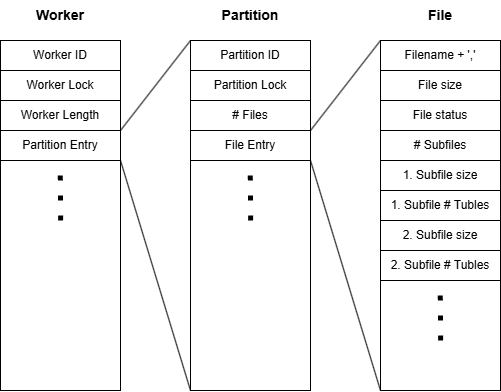

The diagram above was exported from draw.io. Its source (the exported page's mxGraphModel, read from the mxfile embedded in the PNG):
<mxGraphModel dx="1563" dy="586" grid="1" gridSize="10" guides="1" tooltips="1" connect="1" arrows="1" fold="1" page="1" pageScale="1" pageWidth="827" pageHeight="1169" math="0" shadow="0">
  <root>
    <mxCell id="0" />
    <mxCell id="1" parent="0" />
    <mxCell id="WzXt60KTRU3QuJ7-sdqa-2" value="" style="rounded=0;whiteSpace=wrap;html=1;" vertex="1" parent="1">
      <mxGeometry x="120" y="70" width="120" height="350" as="geometry" />
    </mxCell>
    <mxCell id="WzXt60KTRU3QuJ7-sdqa-1" value="Worker ID" style="rounded=0;whiteSpace=wrap;html=1;" vertex="1" parent="1">
      <mxGeometry x="120" y="70" width="120" height="30" as="geometry" />
    </mxCell>
    <mxCell id="WzXt60KTRU3QuJ7-sdqa-3" value="Worker Lock" style="rounded=0;whiteSpace=wrap;html=1;" vertex="1" parent="1">
      <mxGeometry x="120" y="100" width="120" height="30" as="geometry" />
    </mxCell>
    <mxCell id="WzXt60KTRU3QuJ7-sdqa-4" value="Worker Length" style="rounded=0;whiteSpace=wrap;html=1;" vertex="1" parent="1">
      <mxGeometry x="120" y="130" width="120" height="30" as="geometry" />
    </mxCell>
    <mxCell id="WzXt60KTRU3QuJ7-sdqa-5" value="Partition Entry" style="rounded=0;whiteSpace=wrap;html=1;" vertex="1" parent="1">
      <mxGeometry x="120" y="160" width="120" height="30" as="geometry" />
    </mxCell>
    <mxCell id="WzXt60KTRU3QuJ7-sdqa-6" value="" style="endArrow=none;dashed=1;html=1;dashPattern=1 3;strokeWidth=5;rounded=0;" edge="1" parent="1">
      <mxGeometry width="50" height="50" relative="1" as="geometry">
        <mxPoint x="180.16" y="250" as="sourcePoint" />
        <mxPoint x="179.66" y="190" as="targetPoint" />
      </mxGeometry>
    </mxCell>
    <mxCell id="WzXt60KTRU3QuJ7-sdqa-7" value="" style="endArrow=none;html=1;rounded=0;exitX=1;exitY=0;exitDx=0;exitDy=0;entryX=0;entryY=0;entryDx=0;entryDy=0;" edge="1" parent="1" source="WzXt60KTRU3QuJ7-sdqa-5" target="WzXt60KTRU3QuJ7-sdqa-8">
      <mxGeometry width="50" height="50" relative="1" as="geometry">
        <mxPoint x="380" y="320" as="sourcePoint" />
        <mxPoint x="390" y="70" as="targetPoint" />
      </mxGeometry>
    </mxCell>
    <mxCell id="WzXt60KTRU3QuJ7-sdqa-8" value="" style="rounded=0;whiteSpace=wrap;html=1;" vertex="1" parent="1">
      <mxGeometry x="310" y="70" width="120" height="350" as="geometry" />
    </mxCell>
    <mxCell id="WzXt60KTRU3QuJ7-sdqa-9" value="" style="endArrow=none;html=1;rounded=0;exitX=1;exitY=1;exitDx=0;exitDy=0;entryX=0;entryY=1;entryDx=0;entryDy=0;" edge="1" parent="1" source="WzXt60KTRU3QuJ7-sdqa-5" target="WzXt60KTRU3QuJ7-sdqa-8">
      <mxGeometry width="50" height="50" relative="1" as="geometry">
        <mxPoint x="250" y="170" as="sourcePoint" />
        <mxPoint x="440" y="90" as="targetPoint" />
      </mxGeometry>
    </mxCell>
    <mxCell id="WzXt60KTRU3QuJ7-sdqa-10" value="Partition ID" style="rounded=0;whiteSpace=wrap;html=1;" vertex="1" parent="1">
      <mxGeometry x="310" y="70" width="120" height="30" as="geometry" />
    </mxCell>
    <mxCell id="WzXt60KTRU3QuJ7-sdqa-11" value="Partition Lock" style="rounded=0;whiteSpace=wrap;html=1;" vertex="1" parent="1">
      <mxGeometry x="310" y="100" width="120" height="30" as="geometry" />
    </mxCell>
    <mxCell id="WzXt60KTRU3QuJ7-sdqa-12" value="# Files" style="rounded=0;whiteSpace=wrap;html=1;" vertex="1" parent="1">
      <mxGeometry x="310" y="130" width="120" height="30" as="geometry" />
    </mxCell>
    <mxCell id="WzXt60KTRU3QuJ7-sdqa-13" value="File Entry" style="rounded=0;whiteSpace=wrap;html=1;" vertex="1" parent="1">
      <mxGeometry x="310" y="160" width="120" height="30" as="geometry" />
    </mxCell>
    <mxCell id="WzXt60KTRU3QuJ7-sdqa-14" value="" style="endArrow=none;dashed=1;html=1;dashPattern=1 3;strokeWidth=5;rounded=0;" edge="1" parent="1">
      <mxGeometry width="50" height="50" relative="1" as="geometry">
        <mxPoint x="370.15999999999997" y="250" as="sourcePoint" />
        <mxPoint x="369.65999999999997" y="190" as="targetPoint" />
      </mxGeometry>
    </mxCell>
    <mxCell id="WzXt60KTRU3QuJ7-sdqa-15" value="" style="endArrow=none;html=1;rounded=0;exitX=1;exitY=0;exitDx=0;exitDy=0;entryX=0;entryY=0;entryDx=0;entryDy=0;" edge="1" parent="1" source="WzXt60KTRU3QuJ7-sdqa-13" target="WzXt60KTRU3QuJ7-sdqa-16">
      <mxGeometry width="50" height="50" relative="1" as="geometry">
        <mxPoint x="510" y="160" as="sourcePoint" />
        <mxPoint x="660" y="70" as="targetPoint" />
      </mxGeometry>
    </mxCell>
    <mxCell id="WzXt60KTRU3QuJ7-sdqa-16" value="" style="rounded=0;whiteSpace=wrap;html=1;" vertex="1" parent="1">
      <mxGeometry x="500" y="70" width="120" height="350" as="geometry" />
    </mxCell>
    <mxCell id="WzXt60KTRU3QuJ7-sdqa-17" value="" style="endArrow=none;html=1;rounded=0;exitX=1;exitY=1;exitDx=0;exitDy=0;entryX=0;entryY=1;entryDx=0;entryDy=0;" edge="1" parent="1" source="WzXt60KTRU3QuJ7-sdqa-13" target="WzXt60KTRU3QuJ7-sdqa-16">
      <mxGeometry width="50" height="50" relative="1" as="geometry">
        <mxPoint x="520" y="170" as="sourcePoint" />
        <mxPoint x="670" y="80" as="targetPoint" />
      </mxGeometry>
    </mxCell>
    <mxCell id="WzXt60KTRU3QuJ7-sdqa-18" value="Filename + ','" style="rounded=0;whiteSpace=wrap;html=1;" vertex="1" parent="1">
      <mxGeometry x="500" y="70" width="120" height="30" as="geometry" />
    </mxCell>
    <mxCell id="WzXt60KTRU3QuJ7-sdqa-19" value="File size" style="rounded=0;whiteSpace=wrap;html=1;" vertex="1" parent="1">
      <mxGeometry x="500" y="100" width="120" height="30" as="geometry" />
    </mxCell>
    <mxCell id="WzXt60KTRU3QuJ7-sdqa-20" value="File status" style="rounded=0;whiteSpace=wrap;html=1;" vertex="1" parent="1">
      <mxGeometry x="500" y="130" width="120" height="30" as="geometry" />
    </mxCell>
    <mxCell id="WzXt60KTRU3QuJ7-sdqa-21" value="# Subfiles" style="rounded=0;whiteSpace=wrap;html=1;" vertex="1" parent="1">
      <mxGeometry x="500" y="160" width="120" height="30" as="geometry" />
    </mxCell>
    <mxCell id="WzXt60KTRU3QuJ7-sdqa-22" value="1. Subfile size" style="rounded=0;whiteSpace=wrap;html=1;" vertex="1" parent="1">
      <mxGeometry x="500" y="190" width="120" height="30" as="geometry" />
    </mxCell>
    <mxCell id="WzXt60KTRU3QuJ7-sdqa-23" value="1. Subfile # Tubles" style="rounded=0;whiteSpace=wrap;html=1;" vertex="1" parent="1">
      <mxGeometry x="500" y="220" width="120" height="30" as="geometry" />
    </mxCell>
    <mxCell id="WzXt60KTRU3QuJ7-sdqa-24" value="2. Subfile size" style="rounded=0;whiteSpace=wrap;html=1;" vertex="1" parent="1">
      <mxGeometry x="500" y="250" width="120" height="30" as="geometry" />
    </mxCell>
    <mxCell id="WzXt60KTRU3QuJ7-sdqa-25" value="2. Subfile # Tubles" style="rounded=0;whiteSpace=wrap;html=1;" vertex="1" parent="1">
      <mxGeometry x="500" y="280" width="120" height="30" as="geometry" />
    </mxCell>
    <mxCell id="WzXt60KTRU3QuJ7-sdqa-26" value="" style="endArrow=none;dashed=1;html=1;dashPattern=1 3;strokeWidth=5;rounded=0;" edge="1" parent="1">
      <mxGeometry width="50" height="50" relative="1" as="geometry">
        <mxPoint x="560.16" y="370" as="sourcePoint" />
        <mxPoint x="559.66" y="310" as="targetPoint" />
      </mxGeometry>
    </mxCell>
    <mxCell id="WzXt60KTRU3QuJ7-sdqa-27" value="&lt;b&gt;&lt;font style=&quot;font-size: 14px;&quot;&gt;Worker&lt;/font&gt;&lt;/b&gt;" style="text;html=1;align=center;verticalAlign=middle;whiteSpace=wrap;rounded=0;" vertex="1" parent="1">
      <mxGeometry x="130" y="30" width="100" height="30" as="geometry" />
    </mxCell>
    <mxCell id="WzXt60KTRU3QuJ7-sdqa-28" value="&lt;span style=&quot;font-size: 14px;&quot;&gt;&lt;b&gt;Partition&lt;/b&gt;&lt;/span&gt;" style="text;html=1;align=center;verticalAlign=middle;whiteSpace=wrap;rounded=0;" vertex="1" parent="1">
      <mxGeometry x="320" y="30" width="100" height="30" as="geometry" />
    </mxCell>
    <mxCell id="WzXt60KTRU3QuJ7-sdqa-29" value="&lt;span style=&quot;font-size: 14px;&quot;&gt;&lt;b&gt;File&lt;/b&gt;&lt;/span&gt;" style="text;html=1;align=center;verticalAlign=middle;whiteSpace=wrap;rounded=0;" vertex="1" parent="1">
      <mxGeometry x="510" y="30" width="100" height="30" as="geometry" />
    </mxCell>
  </root>
</mxGraphModel>